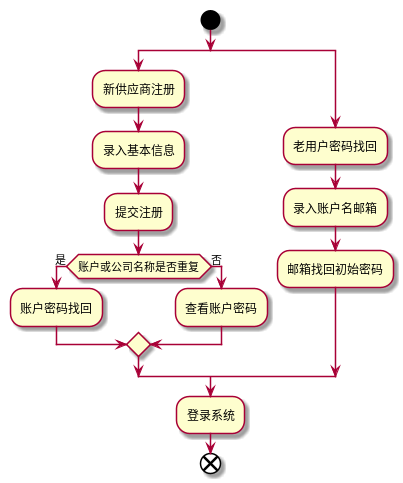

The diagram above was rendered by PlantUML. Its source (embedded in the PNG):
@startuml
start
split
:新供应商注册;
:录入基本信息;
:提交注册;
if (账户或公司名称是否重复) then (是)
    :账户密码找回;
else (否)
    :查看账户密码;
endif
split again
:老用户密码找回;
:录入账户名邮箱;
:邮箱找回初始密码;
end split
:登录系统;
end
@enduml